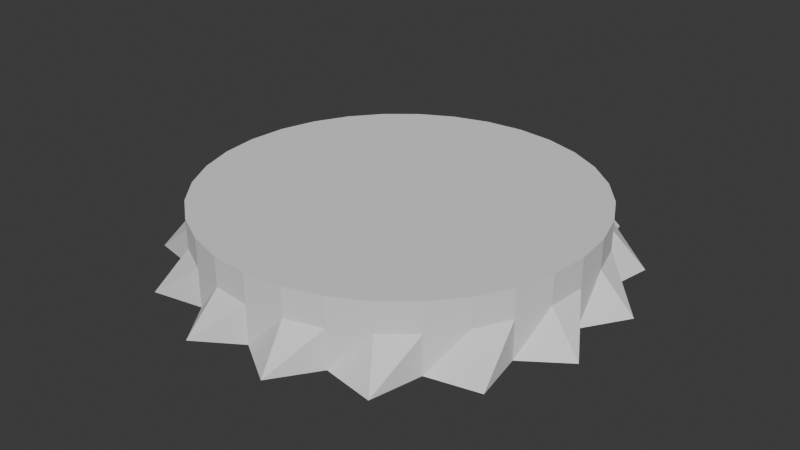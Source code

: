 # Source: 004_Seats_Platonics.blend  (saved by Blender 5.0.118; exported with 4.5.12 LTS)
import bpy
from mathutils import Matrix  # noqa: F401  (used for matrix-valued properties, if any)

bpy.ops.wm.read_factory_settings(use_empty=True)
scene = bpy.context.scene
scene.name = 'Scene'

# ---- collections
col_link_seats = bpy.data.collections.new('LINK_seats'); scene.collection.children.link(col_link_seats)
col_bottlecap = bpy.data.collections.new('BottleCap'); col_link_seats.children.link(col_bottlecap)
col_screwtop = bpy.data.collections.new('ScrewTop'); col_link_seats.children.link(col_screwtop)
col_cork = bpy.data.collections.new('cork'); col_link_seats.children.link(col_cork)
col_ref = bpy.data.collections.new('ref'); scene.collection.children.link(col_ref)
col_balsa = bpy.data.collections.new('Balsa')  # instanced only; not linked into the scene
col_matchboxes = bpy.data.collections.new('MatchBoxes')  # instanced only; not linked into the scene
col_seats = bpy.data.collections.new('Seats')  # instanced only; not linked into the scene

# ---- world
world_world = bpy.data.worlds.new('World'); scene.world = world_world
world_world.use_nodes = True; world_world.node_tree.nodes.clear()
_N = world_world.node_tree.nodes; _L = world_world.node_tree.links
n0 = _N.new('ShaderNodeOutputWorld'); n0.name = 'World Output'; n0.location = (300, 300)
n1 = _N.new('ShaderNodeBackground'); n1.name = 'Background'; n1.location = (10, 300)
n1.inputs[0].default_value = (0.05088, 0.05088, 0.05088, 1.0)
_L.new(n1.outputs[0], n0.inputs[0])
n0.is_active_output = True
world_world.color = (0.05088, 0.05088, 0.05088)
world_world.sun_shadow_jitter_overblur = 0.0

# ---- meshes
me_circle = bpy.data.meshes.new('Circle')
me_circle.from_pydata([(0.0, 0.0, 0.35), (0.0, 1.0, 0.35), (-0.1951, 0.9808, 0.35), (-0.3827, 0.9239, 0.35), (-0.5556, 0.8315, 0.35), (-0.7071, 0.7071, 0.35), (-0.8315, 0.5556, 0.35), (-0.9239, 0.3827, 0.35), (-0.9808, 0.1951, 0.35), (-1.0, 0.0, 0.35), (-0.9808, -0.1951, 0.35), (-0.9239, -0.3827, 0.35), (-0.8315, -0.5556, 0.35), (-0.7071, -0.7071, 0.35), (-0.5556, -0.8315, 0.35), (-0.3827, -0.9239, 0.35), (-0.1951, -0.9808, 0.35), (0.0, -1.0, 0.35), (0.1951, -0.9808, 0.35), (0.3827, -0.9239, 0.35), (0.5556, -0.8315, 0.35), (0.7071, -0.7071, 0.35), (0.8315, -0.5556, 0.35), (0.9239, -0.3827, 0.35), (0.9808, -0.1951, 0.35), (1.0, 0.0, 0.35), (0.9808, 0.1951, 0.35), (0.9239, 0.3827, 0.35), (0.8315, 0.5556, 0.35), (0.7071, 0.7071, 0.35), (0.5556, 0.8315, 0.35), (0.3827, 0.9239, 0.35), (0.1951, 0.9808, 0.35), (0.0, 1.0, 0.2), (-0.1951, 0.9808, 0.2), (-0.3827, 0.9239, 0.2), (-0.5556, 0.8315, 0.2), (-0.7071, 0.7071, 0.2), (-0.8315, 0.5556, 0.2), (-0.9239, 0.3827, 0.2), (-0.9808, 0.1951, 0.2), (-1.0, 0.0, 0.2), (-0.9808, -0.1951, 0.2), (-0.9239, -0.3827, 0.2), (-0.8315, -0.5556, 0.2), (-0.7071, -0.7071, 0.2), (-0.5556, -0.8315, 0.2), (-0.3827, -0.9239, 0.2), (-0.1951, -0.9808, 0.2), (0.0, -1.0, 0.2), (0.1951, -0.9808, 0.2), (0.3827, -0.9239, 0.2), (0.5556, -0.8315, 0.2), (0.7071, -0.7071, 0.2), (0.8315, -0.5556, 0.2), (0.9239, -0.3827, 0.2), (0.9808, -0.1951, 0.2), (1.0, 0.0, 0.2), (0.9808, 0.1951, 0.2), (0.9239, 0.3827, 0.2), (0.8315, 0.5556, 0.2), (0.7071, 0.7071, 0.2), (0.5556, 0.8315, 0.2), (0.3827, 0.9239, 0.2), (0.1951, 0.9808, 0.2), (0.0, 1.0, 1.49e-08), (-0.228, 1.146, 1.49e-08), (-0.3827, 0.9239, 1.49e-08), (-0.6492, 0.9716, 1.49e-08), (-0.7071, 0.7071, 1.49e-08), (-0.9716, 0.6492, 1.49e-08), (-0.9239, 0.3827, 1.49e-08), (-1.146, 0.228, 1.49e-08), (-1.0, 0.0, 1.49e-08), (-1.146, -0.228, 1.49e-08), (-0.9239, -0.3827, 1.49e-08), (-0.9716, -0.6492, 1.49e-08), (-0.7071, -0.7071, 1.49e-08), (-0.6492, -0.9716, 1.49e-08), (-0.3827, -0.9239, 1.49e-08), (-0.228, -1.146, 1.49e-08), (0.0, -1.0, 1.49e-08), (0.228, -1.146, 1.49e-08), (0.3827, -0.9239, 1.49e-08), (0.6492, -0.9716, 1.49e-08), (0.7071, -0.7071, 1.49e-08), (0.9716, -0.6492, 1.49e-08), (0.9239, -0.3827, 1.49e-08), (1.146, -0.228, 1.49e-08), (1.0, 0.0, 1.49e-08), (1.146, 0.228, 1.49e-08), (0.9239, 0.3827, 1.49e-08), (0.9716, 0.6492, 1.49e-08), (0.7071, 0.7071, 1.49e-08), (0.6492, 0.9716, 1.49e-08), (0.3827, 0.9239, 1.49e-08), (0.228, 1.146, 1.49e-08)], [], [(0, 1, 2), (0, 2, 3), (0, 3, 4), (0, 4, 5), (0, 5, 6), (0, 6, 7), (0, 7, 8), (0, 8, 9), (0, 9, 10), (0, 10, 11), (0, 11, 12), (0, 12, 13), (0, 13, 14), (0, 14, 15), (0, 15, 16), (0, 16, 17), (0, 17, 18), (0, 18, 19), (0, 19, 20), (0, 20, 21), (0, 21, 22), (0, 22, 23), (0, 23, 24), (0, 24, 25), (0, 25, 26), (0, 26, 27), (0, 27, 28), (0, 28, 29), (0, 29, 30), (0, 30, 31), (0, 31, 32), (0, 32, 1), (19, 18, 50, 51), (26, 25, 57, 58), (6, 5, 37, 38), (1, 32, 64, 33), (13, 12, 44, 45), (20, 19, 51, 52), (27, 26, 58, 59), (7, 6, 38, 39), (14, 13, 45, 46), (21, 20, 52, 53), (28, 27, 59, 60), (8, 7, 39, 40), (2, 1, 33, 34), (15, 14, 46, 47), (22, 21, 53, 54), (29, 28, 60, 61), (9, 8, 40, 41), (16, 15, 47, 48), (23, 22, 54, 55), (3, 2, 34, 35), (30, 29, 61, 62), (10, 9, 41, 42), (17, 16, 48, 49), (24, 23, 55, 56), (4, 3, 35, 36), (31, 30, 62, 63), (11, 10, 42, 43), (18, 17, 49, 50), (25, 24, 56, 57), (5, 4, 36, 37), (32, 31, 63, 64), (12, 11, 43, 44), (45, 44, 76, 77), (59, 58, 90, 91), (46, 45, 77, 78), (60, 59, 91, 92), (47, 46, 78, 79), (34, 33, 65, 66), (61, 60, 92, 93), (48, 47, 79, 80), (35, 34, 66, 67), (62, 61, 93, 94), (49, 48, 80, 81), (36, 35, 67, 68), (63, 62, 94, 95), (50, 49, 81, 82), (37, 36, 68, 69), (64, 63, 95, 96), (51, 50, 82, 83), (38, 37, 69, 70), (33, 64, 96, 65), (52, 51, 83, 84), (39, 38, 70, 71), (53, 52, 84, 85), (40, 39, 71, 72), (54, 53, 85, 86), (41, 40, 72, 73), (55, 54, 86, 87), (42, 41, 73, 74), (56, 55, 87, 88), (43, 42, 74, 75), (57, 56, 88, 89), (44, 43, 75, 76), (58, 57, 89, 90)])
_uv = me_circle.uv_layers.new(name='UVMap')
_uv.uv.foreach_set('vector', [0.5, 0.5, 0.5, 1.0, 0.4025, 0.9904, 0.5, 0.5, 0.4025, 0.9904, 0.3087, 0.9619, 0.5, 0.5, 0.3087, 0.9619, 0.2222, 0.9157, 0.5, 0.5, 0.2222, 0.9157, 0.1464, 0.8536, 0.5, 0.5, 0.1464, 0.8536, 0.08427, 0.7778, 0.5, 0.5, 0.08427, 0.7778, 0.03806, 0.6913, 0.5, 0.5, 0.03806, 0.6913, 0.009607, 0.5975, 0.5, 0.5, 0.009607, 0.5975, 0.0, 0.5, 0.5, 0.5, 0.0, 0.5, 0.009607, 0.4025, 0.5, 0.5, 0.009607, 0.4025, 0.03806, 0.3087, 0.5, 0.5, 0.03806, 0.3087, 0.08427, 0.2222, 0.5, 0.5, 0.08427, 0.2222, 0.1464, 0.1464, 0.5, 0.5, 0.1464, 0.1464, 0.2222, 0.08427, 0.5, 0.5, 0.2222, 0.08427, 0.3087, 0.03806, 0.5, 0.5, 0.3087, 0.03806, 0.4025, 0.009607, 0.5, 0.5, 0.4025, 0.009607, 0.5, 0.0, 0.5, 0.5, 0.5, 0.0, 0.5975, 0.009607, 0.5, 0.5, 0.5975, 0.009607, 0.6913, 0.03806, 0.5, 0.5, 0.6913, 0.03806, 0.7778, 0.08427, 0.5, 0.5, 0.7778, 0.08427, 0.8536, 0.1464, 0.5, 0.5, 0.8536, 0.1464, 0.9157, 0.2222, 0.5, 0.5, 0.9157, 0.2222, 0.9619, 0.3087, 0.5, 0.5, 0.9619, 0.3087, 0.9904, 0.4025, 0.5, 0.5, 0.9904, 0.4025, 1.0, 0.5, 0.5, 0.5, 1.0, 0.5, 0.9904, 0.5975, 0.5, 0.5, 0.9904, 0.5975, 0.9619, 0.6913, 0.5, 0.5, 0.9619, 0.6913, 0.9157, 0.7778, 0.5, 0.5, 0.9157, 0.7778, 0.8536, 0.8536, 0.5, 0.5, 0.8536, 0.8536, 0.7778, 0.9157, 0.5, 0.5, 0.7778, 0.9157, 0.6913, 0.9619, 0.5, 0.5, 0.6913, 0.9619, 0.5975, 0.9904, 0.5, 0.5, 0.5975, 0.9904, 0.5, 1.0, 0.6913, 0.03806, 0.5975, 0.009607, 0.5975, 0.009607, 0.6913, 0.03806, 0.9904, 0.5975, 1.0, 0.5, 1.0, 0.5, 0.9904, 0.5975, 0.08427, 0.7778, 0.1464, 0.8536, 0.1464, 0.8536, 0.08427, 0.7778, 0.5, 1.0, 0.5975, 0.9904, 0.5975, 0.9904, 0.5, 1.0, 0.1464, 0.1464, 0.08427, 0.2222, 0.08427, 0.2222, 0.1464, 0.1464, 0.7778, 0.08427, 0.6913, 0.03806, 0.6913, 0.03806, 0.7778, 0.08427, 0.9619, 0.6913, 0.9904, 0.5975, 0.9904, 0.5975, 0.9619, 0.6913, 0.03806, 0.6913, 0.08427, 0.7778, 0.08427, 0.7778, 0.03806, 0.6913, 0.2222, 0.08427, 0.1464, 0.1464, 0.1464, 0.1464, 0.2222, 0.08427, 0.8536, 0.1464, 0.7778, 0.08427, 0.7778, 0.08427, 0.8536, 0.1464, 0.9157, 0.7778, 0.9619, 0.6913, 0.9619, 0.6913, 0.9157, 0.7778, 0.009607, 0.5975, 0.03806, 0.6913, 0.03806, 0.6913, 0.009607, 0.5975, 0.4025, 0.9904, 0.5, 1.0, 0.5, 1.0, 0.4025, 0.9904, 0.3087, 0.03806, 0.2222, 0.08427, 0.2222, 0.08427, 0.3087, 0.03806, 0.9157, 0.2222, 0.8536, 0.1464, 0.8536, 0.1464, 0.9157, 0.2222, 0.8536, 0.8536, 0.9157, 0.7778, 0.9157, 0.7778, 0.8536, 0.8536, 0.0, 0.5, 0.009607, 0.5975, 0.009607, 0.5975, 0.0, 0.5, 0.4025, 0.009607, 0.3087, 0.03806, 0.3087, 0.03806, 0.4025, 0.009607, 0.9619, 0.3087, 0.9157, 0.2222, 0.9157, 0.2222, 0.9619, 0.3087, 0.3087, 0.9619, 0.4025, 0.9904, 0.4025, 0.9904, 0.3087, 0.9619, 0.7778, 0.9157, 0.8536, 0.8536, 0.8536, 0.8536, 0.7778, 0.9157, 0.009607, 0.4025, 0.0, 0.5, 0.0, 0.5, 0.009607, 0.4025, 0.5, 0.0, 0.4025, 0.009607, 0.4025, 0.009607, 0.5, 0.0, 0.9904, 0.4025, 0.9619, 0.3087, 0.9619, 0.3087, 0.9904, 0.4025, 0.2222, 0.9157, 0.3087, 0.9619, 0.3087, 0.9619, 0.2222, 0.9157, 0.6913, 0.9619, 0.7778, 0.9157, 0.7778, 0.9157, 0.6913, 0.9619, 0.03806, 0.3087, 0.009607, 0.4025, 0.009607, 0.4025, 0.03806, 0.3087, 0.5975, 0.009607, 0.5, 0.0, 0.5, 0.0, 0.5975, 0.009607, 1.0, 0.5, 0.9904, 0.4025, 0.9904, 0.4025, 1.0, 0.5, 0.1464, 0.8536, 0.2222, 0.9157, 0.2222, 0.9157, 0.1464, 0.8536, 0.5975, 0.9904, 0.6913, 0.9619, 0.6913, 0.9619, 0.5975, 0.9904, 0.08427, 0.2222, 0.03806, 0.3087, 0.03806, 0.3087, 0.08427, 0.2222, 0.1464, 0.1464, 0.08427, 0.2222, 0.08427, 0.2222, 0.1464, 0.1464, 0.9619, 0.6913, 0.9904, 0.5975, 0.9904, 0.5975, 0.9619, 0.6913, 0.2222, 0.08427, 0.1464, 0.1464, 0.1464, 0.1464, 0.2222, 0.08427, 0.9157, 0.7778, 0.9619, 0.6913, 0.9619, 0.6913, 0.9157, 0.7778, 0.3087, 0.03806, 0.2222, 0.08427, 0.2222, 0.08427, 0.3087, 0.03806, 0.4025, 0.9904, 0.5, 1.0, 0.5, 1.0, 0.4025, 0.9904, 0.8536, 0.8536, 0.9157, 0.7778, 0.9157, 0.7778, 0.8536, 0.8536, 0.4025, 0.009607, 0.3087, 0.03806, 0.3087, 0.03806, 0.4025, 0.009607, 0.3087, 0.9619, 0.4025, 0.9904, 0.4025, 0.9904, 0.3087, 0.9619, 0.7778, 0.9157, 0.8536, 0.8536, 0.8536, 0.8536, 0.7778, 0.9157, 0.5, 0.0, 0.4025, 0.009607, 0.4025, 0.009607, 0.5, 0.0, 0.2222, 0.9157, 0.3087, 0.9619, 0.3087, 0.9619, 0.2222, 0.9157, 0.6913, 0.9619, 0.7778, 0.9157, 0.7778, 0.9157, 0.6913, 0.9619, 0.5975, 0.009607, 0.5, 0.0, 0.5, 0.0, 0.5975, 0.009607, 0.1464, 0.8536, 0.2222, 0.9157, 0.2222, 0.9157, 0.1464, 0.8536, 0.5975, 0.9904, 0.6913, 0.9619, 0.6913, 0.9619, 0.5975, 0.9904, 0.6913, 0.03806, 0.5975, 0.009607, 0.5975, 0.009607, 0.6913, 0.03806, 0.08427, 0.7778, 0.1464, 0.8536, 0.1464, 0.8536, 0.08427, 0.7778, 0.5, 1.0, 0.5975, 0.9904, 0.5975, 0.9904, 0.5, 1.0, 0.7778, 0.08427, 0.6913, 0.03806, 0.6913, 0.03806, 0.7778, 0.08427, 0.03806, 0.6913, 0.08427, 0.7778, 0.08427, 0.7778, 0.03806, 0.6913, 0.8536, 0.1464, 0.7778, 0.08427, 0.7778, 0.08427, 0.8536, 0.1464, 0.009607, 0.5975, 0.03806, 0.6913, 0.03806, 0.6913, 0.009607, 0.5975, 0.9157, 0.2222, 0.8536, 0.1464, 0.8536, 0.1464, 0.9157, 0.2222, 0.0, 0.5, 0.009607, 0.5975, 0.009607, 0.5975, 0.0, 0.5, 0.9619, 0.3087, 0.9157, 0.2222, 0.9157, 0.2222, 0.9619, 0.3087, 0.009607, 0.4025, 0.0, 0.5, 0.0, 0.5, 0.009607, 0.4025, 0.9904, 0.4025, 0.9619, 0.3087, 0.9619, 0.3087, 0.9904, 0.4025, 0.03806, 0.3087, 0.009607, 0.4025, 0.009607, 0.4025, 0.03806, 0.3087, 1.0, 0.5, 0.9904, 0.4025, 0.9904, 0.4025, 1.0, 0.5, 0.08427, 0.2222, 0.03806, 0.3087, 0.03806, 0.3087, 0.08427, 0.2222, 0.9904, 0.5975, 1.0, 0.5, 1.0, 0.5, 0.9904, 0.5975])
me_circle.update()

# ---- objects
ob_circle = bpy.data.objects.new('Circle', me_circle)
ob_balsa = bpy.data.objects.new('Balsa', None)
ob_matchboxes = bpy.data.objects.new('MatchBoxes', None)
ob_seats = bpy.data.objects.new('Seats', None)

# ---- transforms, parenting, visibility, modifiers, constraints
ob_circle.location = (0.0, 0.0, 0.0)
ob_balsa.location = (0.0, 0.0, 0.0)
ob_balsa.instance_type = 'COLLECTION'
ob_balsa.display_type = 'WIRE'
ob_matchboxes.location = (0.0, 0.0, 0.0)
ob_matchboxes.instance_type = 'COLLECTION'
ob_matchboxes.display_type = 'WIRE'
ob_seats.location = (0.0, 0.0, 0.0)
ob_seats.instance_type = 'COLLECTION'
ob_seats.display_type = 'WIRE'
ob_balsa.instance_collection = col_balsa
ob_matchboxes.instance_collection = col_matchboxes
ob_seats.instance_collection = col_seats

# ---- collection membership
col_bottlecap.objects.link(ob_circle)
col_ref.objects.link(ob_balsa)
col_ref.objects.link(ob_matchboxes)
col_ref.objects.link(ob_seats)

# ---- scene / render settings (as saved in the file)
scene.frame_start = 1; scene.frame_end = 250; scene.frame_set(1)
scene.render.engine = 'BLENDER_EEVEE_NEXT'
scene.render.bake_bias = 0.0
scene.render.bake_samples = 0
scene.cycles.feature_set = 'EXPERIMENTAL'
bpy.context.view_layer.update()

# ---- added for rendering (the .blend has no active camera and no usable light): camera, sun
cam_auto = bpy.data.cameras.new('AutoCamera')
cam_auto.lens = 50.0
cam_auto.sensor_width = 36.0
cam_auto.clip_end = 1000.0
ob_auto_camera = bpy.data.objects.new('AutoCamera', cam_auto)
scene.collection.objects.link(ob_auto_camera)
ob_auto_camera.location = (3.01655, -3.61986, 2.58824)
ob_auto_camera.rotation_euler = (1.09748, -7.21219e-08, 0.694738)
scene.camera = ob_auto_camera
light_auto_sun = bpy.data.lights.new('AutoSun', 'SUN')
light_auto_sun.energy = 3.0
light_auto_sun.angle = 0.0523599
ob_auto_sun = bpy.data.objects.new('AutoSun', light_auto_sun)
scene.collection.objects.link(ob_auto_sun)
ob_auto_sun.rotation_euler = (0.872665, 0.174533, 0.523599)
bpy.context.view_layer.update()
